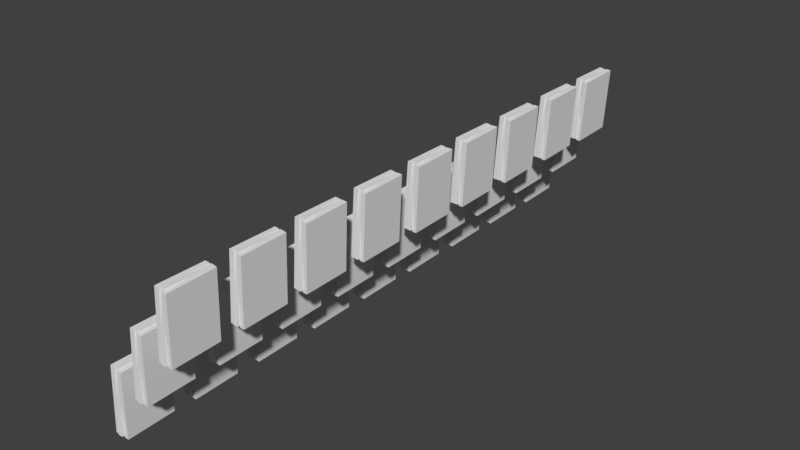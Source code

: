 # Source: Wares6.blend  (saved by Blender 2.79.0; exported with 4.5.12 LTS)
import bpy
from mathutils import Matrix  # noqa: F401  (used for matrix-valued properties, if any)

bpy.ops.wm.read_factory_settings(use_empty=True)
scene = bpy.context.scene
scene.name = 'Scene'

# ---- collections
col_collection_1 = bpy.data.collections.new('Collection 1'); scene.collection.children.link(col_collection_1)

# ---- world
world_world = bpy.data.worlds.new('World'); scene.world = world_world
world_world.color = (0.05088, 0.05088, 0.05088)
world_world.use_sun_shadow = False
world_world.sun_shadow_jitter_overblur = 0.0
world_world.cycles.sampling_method = 'MANUAL'

# ---- meshes
me_cube_001 = bpy.data.meshes.new('Cube.001')
me_cube_001.from_pydata([(-0.02032, -0.105, -0.146), (0.0004683, -0.105, 0.1502), (-0.02032, 0.105, -0.146), (0.0004683, 0.105, 0.1502), (-0.0003701, -0.105, -0.1474), (0.02042, -0.105, 0.1488), (-0.0003701, 0.105, -0.1474), (0.02042, 0.105, 0.1488), (-4.693e-05, -0.1112, -0.1428), (0.02072, -0.09857, 0.1532), (-0.0006744, 0.09857, -0.1518), (0.0201, 0.1112, 0.1442), (0.0199, -0.1112, -0.1442), (0.04067, -0.09857, 0.1518), (0.01928, 0.09857, -0.1532), (0.04005, 0.1112, 0.1428), (0.01937, -0.1006, -0.1518), (0.04015, -0.1093, 0.1443), (0.0198, 0.1093, -0.1457), (0.04058, 0.1006, 0.1505), (0.03932, -0.1006, -0.1532), (0.0601, -0.1093, 0.1429), (0.03975, 0.1093, -0.1471), (0.06053, 0.1006, 0.1491)], [], [(0, 1, 3, 2), (2, 3, 7, 6), (6, 7, 5, 4), (4, 5, 1, 0), (2, 6, 4, 0), (7, 3, 1, 5), (8, 9, 11, 10), (10, 11, 15, 14), (14, 15, 13, 12), (12, 13, 9, 8), (10, 14, 12, 8), (15, 11, 9, 13), (16, 17, 19, 18), (18, 19, 23, 22), (22, 23, 21, 20), (20, 21, 17, 16), (18, 22, 20, 16), (23, 19, 17, 21)])
_uv = me_cube_001.uv_layers.new(name='UVMap')
_uv.uv.foreach_set('vector', [0.2877, 0.4143, 0.2877, 8.314e-08, 0.5753, 0.0, 0.5753, 0.4143, 0.863, 0.4143, 0.863, 2.079e-08, 0.8904, 0.0, 0.8904, 0.4143, 0.5753, 0.4143, 0.5753, 0.8286, 0.2877, 0.8286, 0.2877, 0.4143, 0.8904, 0.4143, 0.8904, 0.8286, 0.863, 0.8286, 0.863, 0.4143, 0.9452, 0.4143, 0.9726, 0.4143, 0.9726, 0.7072, 0.9452, 0.7072, 0.9726, 0.2929, 0.9452, 0.2929, 0.9452, 0.0, 0.9726, 0.0, 0.2877, 6.236e-08, 0.2877, 0.4143, 0.0, 0.4143, 1.225e-07, 0.0, 0.9178, 0.414, 0.9178, 0.0, 0.9452, 2.079e-08, 0.9452, 0.414, 0.2877, 0.4143, 0.2877, 0.8286, 5.103e-08, 0.8286, 0.0, 0.4143, 0.9452, 0.4143, 0.9452, 0.8283, 0.9178, 0.8283, 0.9178, 0.4143, 0.9726, 0.4143, 1.0, 0.4143, 1.0, 0.707, 0.9726, 0.707, 1.0, 1.0, 0.9726, 1.0, 0.9726, 0.7072, 1.0, 0.7072, 0.863, 0.4143, 0.863, 0.8286, 0.5753, 0.8286, 0.5753, 0.4143, 0.9178, 0.0, 0.9178, 0.4141, 0.8904, 0.4141, 0.8904, 0.0, 0.863, 2.079e-08, 0.863, 0.4143, 0.5753, 0.4143, 0.5753, 0.0, 0.8904, 0.8284, 0.8904, 0.4143, 0.9178, 0.4143, 0.9178, 0.8284, 0.9452, 0.7072, 0.9726, 0.7072, 0.9726, 1.0, 0.9452, 1.0, 0.9726, 0.0, 1.0, 0.0, 1.0, 0.2928, 0.9726, 0.2928])
me_cube_001.use_remesh_preserve_volume = False
me_cube_001.use_remesh_preserve_attributes = False
me_cube_001.use_mirror_vertex_groups = False
me_cube_001.update()
me_cube_004 = bpy.data.meshes.new('Cube.004')
me_cube_004.from_pydata([(-0.02032, -0.105, -0.146), (0.0004683, -0.105, 0.1502), (-0.02032, 0.105, -0.146), (0.0004683, 0.105, 0.1502), (-0.0003701, -0.105, -0.1474), (0.02042, -0.105, 0.1488), (-0.0003701, 0.105, -0.1474), (0.02042, 0.105, 0.1488), (-4.693e-05, -0.1112, -0.1428), (0.02072, -0.09857, 0.1532), (-0.0006744, 0.09857, -0.1518), (0.0201, 0.1112, 0.1442), (0.0199, -0.1112, -0.1442), (0.04067, -0.09857, 0.1518), (0.01928, 0.09857, -0.1532), (0.04005, 0.1112, 0.1428), (0.01937, -0.1006, -0.1518), (0.04015, -0.1093, 0.1443), (0.0198, 0.1093, -0.1457), (0.04058, 0.1006, 0.1505), (0.03932, -0.1006, -0.1532), (0.0601, -0.1093, 0.1429), (0.03975, 0.1093, -0.1471), (0.06053, 0.1006, 0.1491)], [], [(0, 1, 3, 2), (2, 3, 7, 6), (6, 7, 5, 4), (4, 5, 1, 0), (2, 6, 4, 0), (7, 3, 1, 5), (8, 9, 11, 10), (10, 11, 15, 14), (14, 15, 13, 12), (12, 13, 9, 8), (10, 14, 12, 8), (15, 11, 9, 13), (16, 17, 19, 18), (18, 19, 23, 22), (22, 23, 21, 20), (20, 21, 17, 16), (18, 22, 20, 16), (23, 19, 17, 21)])
_uv = me_cube_004.uv_layers.new(name='UVMap')
_uv.uv.foreach_set('vector', [0.2877, 0.4143, 0.2877, 8.314e-08, 0.5753, 0.0, 0.5753, 0.4143, 0.863, 0.4143, 0.863, 2.079e-08, 0.8904, 0.0, 0.8904, 0.4143, 0.5753, 0.4143, 0.5753, 0.8286, 0.2877, 0.8286, 0.2877, 0.4143, 0.8904, 0.4143, 0.8904, 0.8286, 0.863, 0.8286, 0.863, 0.4143, 0.9452, 0.4143, 0.9726, 0.4143, 0.9726, 0.7072, 0.9452, 0.7072, 0.9726, 0.2929, 0.9452, 0.2929, 0.9452, 0.0, 0.9726, 0.0, 0.2877, 6.236e-08, 0.2877, 0.4143, 0.0, 0.4143, 1.225e-07, 0.0, 0.9178, 0.414, 0.9178, 0.0, 0.9452, 2.079e-08, 0.9452, 0.414, 0.2877, 0.4143, 0.2877, 0.8286, 5.103e-08, 0.8286, 0.0, 0.4143, 0.9452, 0.4143, 0.9452, 0.8283, 0.9178, 0.8283, 0.9178, 0.4143, 0.9726, 0.4143, 1.0, 0.4143, 1.0, 0.707, 0.9726, 0.707, 1.0, 1.0, 0.9726, 1.0, 0.9726, 0.7072, 1.0, 0.7072, 0.863, 0.4143, 0.863, 0.8286, 0.5753, 0.8286, 0.5753, 0.4143, 0.9178, 0.0, 0.9178, 0.4141, 0.8904, 0.4141, 0.8904, 0.0, 0.863, 2.079e-08, 0.863, 0.4143, 0.5753, 0.4143, 0.5753, 0.0, 0.8904, 0.8284, 0.8904, 0.4143, 0.9178, 0.4143, 0.9178, 0.8284, 0.9452, 0.7072, 0.9726, 0.7072, 0.9726, 1.0, 0.9452, 1.0, 0.9726, 0.0, 1.0, 0.0, 1.0, 0.2928, 0.9726, 0.2928])
me_cube_004.use_remesh_preserve_volume = False
me_cube_004.use_remesh_preserve_attributes = False
me_cube_004.use_mirror_vertex_groups = False
me_cube_004.update()
me_cube_005 = bpy.data.meshes.new('Cube.005')
me_cube_005.from_pydata([(-0.02032, -0.105, -0.146), (0.0004683, -0.105, 0.1502), (-0.02032, 0.105, -0.146), (0.0004683, 0.105, 0.1502), (-0.0003701, -0.105, -0.1474), (0.02042, -0.105, 0.1488), (-0.0003701, 0.105, -0.1474), (0.02042, 0.105, 0.1488), (-4.693e-05, -0.1112, -0.1428), (0.02072, -0.09857, 0.1532), (-0.0006744, 0.09857, -0.1518), (0.0201, 0.1112, 0.1442), (0.0199, -0.1112, -0.1442), (0.04067, -0.09857, 0.1518), (0.01928, 0.09857, -0.1532), (0.04005, 0.1112, 0.1428), (0.01937, -0.1006, -0.1518), (0.04015, -0.1093, 0.1443), (0.0198, 0.1093, -0.1457), (0.04058, 0.1006, 0.1505), (0.03932, -0.1006, -0.1532), (0.0601, -0.1093, 0.1429), (0.03975, 0.1093, -0.1471), (0.06053, 0.1006, 0.1491)], [], [(0, 1, 3, 2), (2, 3, 7, 6), (6, 7, 5, 4), (4, 5, 1, 0), (2, 6, 4, 0), (7, 3, 1, 5), (8, 9, 11, 10), (10, 11, 15, 14), (14, 15, 13, 12), (12, 13, 9, 8), (10, 14, 12, 8), (15, 11, 9, 13), (16, 17, 19, 18), (18, 19, 23, 22), (22, 23, 21, 20), (20, 21, 17, 16), (18, 22, 20, 16), (23, 19, 17, 21)])
_uv = me_cube_005.uv_layers.new(name='UVMap')
_uv.uv.foreach_set('vector', [0.2877, 0.4143, 0.2877, 8.314e-08, 0.5753, 0.0, 0.5753, 0.4143, 0.863, 0.4143, 0.863, 2.079e-08, 0.8904, 0.0, 0.8904, 0.4143, 0.5753, 0.4143, 0.5753, 0.8286, 0.2877, 0.8286, 0.2877, 0.4143, 0.8904, 0.4143, 0.8904, 0.8286, 0.863, 0.8286, 0.863, 0.4143, 0.9452, 0.4143, 0.9726, 0.4143, 0.9726, 0.7072, 0.9452, 0.7072, 0.9726, 0.2929, 0.9452, 0.2929, 0.9452, 0.0, 0.9726, 0.0, 0.2877, 6.236e-08, 0.2877, 0.4143, 0.0, 0.4143, 1.225e-07, 0.0, 0.9178, 0.414, 0.9178, 0.0, 0.9452, 2.079e-08, 0.9452, 0.414, 0.2877, 0.4143, 0.2877, 0.8286, 5.103e-08, 0.8286, 0.0, 0.4143, 0.9452, 0.4143, 0.9452, 0.8283, 0.9178, 0.8283, 0.9178, 0.4143, 0.9726, 0.4143, 1.0, 0.4143, 1.0, 0.707, 0.9726, 0.707, 1.0, 1.0, 0.9726, 1.0, 0.9726, 0.7072, 1.0, 0.7072, 0.863, 0.4143, 0.863, 0.8286, 0.5753, 0.8286, 0.5753, 0.4143, 0.9178, 0.0, 0.9178, 0.4141, 0.8904, 0.4141, 0.8904, 0.0, 0.863, 2.079e-08, 0.863, 0.4143, 0.5753, 0.4143, 0.5753, 0.0, 0.8904, 0.8284, 0.8904, 0.4143, 0.9178, 0.4143, 0.9178, 0.8284, 0.9452, 0.7072, 0.9726, 0.7072, 0.9726, 1.0, 0.9452, 1.0, 0.9726, 0.0, 1.0, 0.0, 1.0, 0.2928, 0.9726, 0.2928])
me_cube_005.use_remesh_preserve_volume = False
me_cube_005.use_remesh_preserve_attributes = False
me_cube_005.use_mirror_vertex_groups = False
me_cube_005.update()
me_cube_006 = bpy.data.meshes.new('Cube.006')
me_cube_006.from_pydata([(-0.02032, -0.105, -0.146), (0.0004683, -0.105, 0.1502), (-0.02032, 0.105, -0.146), (0.0004683, 0.105, 0.1502), (-0.0003701, -0.105, -0.1474), (0.02042, -0.105, 0.1488), (-0.0003701, 0.105, -0.1474), (0.02042, 0.105, 0.1488), (-4.693e-05, -0.1112, -0.1428), (0.02072, -0.09857, 0.1532), (-0.0006744, 0.09857, -0.1518), (0.0201, 0.1112, 0.1442), (0.0199, -0.1112, -0.1442), (0.04067, -0.09857, 0.1518), (0.01928, 0.09857, -0.1532), (0.04005, 0.1112, 0.1428), (0.01937, -0.1006, -0.1518), (0.04015, -0.1093, 0.1443), (0.0198, 0.1093, -0.1457), (0.04058, 0.1006, 0.1505), (0.03932, -0.1006, -0.1532), (0.0601, -0.1093, 0.1429), (0.03975, 0.1093, -0.1471), (0.06053, 0.1006, 0.1491)], [], [(0, 1, 3, 2), (2, 3, 7, 6), (6, 7, 5, 4), (4, 5, 1, 0), (2, 6, 4, 0), (7, 3, 1, 5), (8, 9, 11, 10), (10, 11, 15, 14), (14, 15, 13, 12), (12, 13, 9, 8), (10, 14, 12, 8), (15, 11, 9, 13), (16, 17, 19, 18), (18, 19, 23, 22), (22, 23, 21, 20), (20, 21, 17, 16), (18, 22, 20, 16), (23, 19, 17, 21)])
_uv = me_cube_006.uv_layers.new(name='UVMap')
_uv.uv.foreach_set('vector', [0.2877, 0.4143, 0.2877, 8.314e-08, 0.5753, 0.0, 0.5753, 0.4143, 0.863, 0.4143, 0.863, 2.079e-08, 0.8904, 0.0, 0.8904, 0.4143, 0.5753, 0.4143, 0.5753, 0.8286, 0.2877, 0.8286, 0.2877, 0.4143, 0.8904, 0.4143, 0.8904, 0.8286, 0.863, 0.8286, 0.863, 0.4143, 0.9452, 0.4143, 0.9726, 0.4143, 0.9726, 0.7072, 0.9452, 0.7072, 0.9726, 0.2929, 0.9452, 0.2929, 0.9452, 0.0, 0.9726, 0.0, 0.2877, 6.236e-08, 0.2877, 0.4143, 0.0, 0.4143, 1.225e-07, 0.0, 0.9178, 0.414, 0.9178, 0.0, 0.9452, 2.079e-08, 0.9452, 0.414, 0.2877, 0.4143, 0.2877, 0.8286, 5.103e-08, 0.8286, 0.0, 0.4143, 0.9452, 0.4143, 0.9452, 0.8283, 0.9178, 0.8283, 0.9178, 0.4143, 0.9726, 0.4143, 1.0, 0.4143, 1.0, 0.707, 0.9726, 0.707, 1.0, 1.0, 0.9726, 1.0, 0.9726, 0.7072, 1.0, 0.7072, 0.863, 0.4143, 0.863, 0.8286, 0.5753, 0.8286, 0.5753, 0.4143, 0.9178, 0.0, 0.9178, 0.4141, 0.8904, 0.4141, 0.8904, 0.0, 0.863, 2.079e-08, 0.863, 0.4143, 0.5753, 0.4143, 0.5753, 0.0, 0.8904, 0.8284, 0.8904, 0.4143, 0.9178, 0.4143, 0.9178, 0.8284, 0.9452, 0.7072, 0.9726, 0.7072, 0.9726, 1.0, 0.9452, 1.0, 0.9726, 0.0, 1.0, 0.0, 1.0, 0.2928, 0.9726, 0.2928])
me_cube_006.use_remesh_preserve_volume = False
me_cube_006.use_remesh_preserve_attributes = False
me_cube_006.use_mirror_vertex_groups = False
me_cube_006.update()
me_cube_007 = bpy.data.meshes.new('Cube.007')
me_cube_007.from_pydata([(-0.02032, -0.105, -0.146), (0.0004683, -0.105, 0.1502), (-0.02032, 0.105, -0.146), (0.0004683, 0.105, 0.1502), (-0.0003701, -0.105, -0.1474), (0.02042, -0.105, 0.1488), (-0.0003701, 0.105, -0.1474), (0.02042, 0.105, 0.1488), (-4.693e-05, -0.1112, -0.1428), (0.02072, -0.09857, 0.1532), (-0.0006744, 0.09857, -0.1518), (0.0201, 0.1112, 0.1442), (0.0199, -0.1112, -0.1442), (0.04067, -0.09857, 0.1518), (0.01928, 0.09857, -0.1532), (0.04005, 0.1112, 0.1428), (0.01937, -0.1006, -0.1518), (0.04015, -0.1093, 0.1443), (0.0198, 0.1093, -0.1457), (0.04058, 0.1006, 0.1505), (0.03932, -0.1006, -0.1532), (0.0601, -0.1093, 0.1429), (0.03975, 0.1093, -0.1471), (0.06053, 0.1006, 0.1491)], [], [(0, 1, 3, 2), (2, 3, 7, 6), (6, 7, 5, 4), (4, 5, 1, 0), (2, 6, 4, 0), (7, 3, 1, 5), (8, 9, 11, 10), (10, 11, 15, 14), (14, 15, 13, 12), (12, 13, 9, 8), (10, 14, 12, 8), (15, 11, 9, 13), (16, 17, 19, 18), (18, 19, 23, 22), (22, 23, 21, 20), (20, 21, 17, 16), (18, 22, 20, 16), (23, 19, 17, 21)])
_uv = me_cube_007.uv_layers.new(name='UVMap')
_uv.uv.foreach_set('vector', [0.2877, 0.4143, 0.2877, 8.314e-08, 0.5753, 0.0, 0.5753, 0.4143, 0.863, 0.4143, 0.863, 2.079e-08, 0.8904, 0.0, 0.8904, 0.4143, 0.5753, 0.4143, 0.5753, 0.8286, 0.2877, 0.8286, 0.2877, 0.4143, 0.8904, 0.4143, 0.8904, 0.8286, 0.863, 0.8286, 0.863, 0.4143, 0.9452, 0.4143, 0.9726, 0.4143, 0.9726, 0.7072, 0.9452, 0.7072, 0.9726, 0.2929, 0.9452, 0.2929, 0.9452, 0.0, 0.9726, 0.0, 0.2877, 6.236e-08, 0.2877, 0.4143, 0.0, 0.4143, 1.225e-07, 0.0, 0.9178, 0.414, 0.9178, 0.0, 0.9452, 2.079e-08, 0.9452, 0.414, 0.2877, 0.4143, 0.2877, 0.8286, 5.103e-08, 0.8286, 0.0, 0.4143, 0.9452, 0.4143, 0.9452, 0.8283, 0.9178, 0.8283, 0.9178, 0.4143, 0.9726, 0.4143, 1.0, 0.4143, 1.0, 0.707, 0.9726, 0.707, 1.0, 1.0, 0.9726, 1.0, 0.9726, 0.7072, 1.0, 0.7072, 0.863, 0.4143, 0.863, 0.8286, 0.5753, 0.8286, 0.5753, 0.4143, 0.9178, 0.0, 0.9178, 0.4141, 0.8904, 0.4141, 0.8904, 0.0, 0.863, 2.079e-08, 0.863, 0.4143, 0.5753, 0.4143, 0.5753, 0.0, 0.8904, 0.8284, 0.8904, 0.4143, 0.9178, 0.4143, 0.9178, 0.8284, 0.9452, 0.7072, 0.9726, 0.7072, 0.9726, 1.0, 0.9452, 1.0, 0.9726, 0.0, 1.0, 0.0, 1.0, 0.2928, 0.9726, 0.2928])
me_cube_007.use_remesh_preserve_volume = False
me_cube_007.use_remesh_preserve_attributes = False
me_cube_007.use_mirror_vertex_groups = False
me_cube_007.update()
me_cube_008 = bpy.data.meshes.new('Cube.008')
me_cube_008.from_pydata([(-0.02032, -0.105, -0.146), (0.0004683, -0.105, 0.1502), (-0.02032, 0.105, -0.146), (0.0004683, 0.105, 0.1502), (-0.0003701, -0.105, -0.1474), (0.02042, -0.105, 0.1488), (-0.0003701, 0.105, -0.1474), (0.02042, 0.105, 0.1488), (-4.693e-05, -0.1112, -0.1428), (0.02072, -0.09857, 0.1532), (-0.0006744, 0.09857, -0.1518), (0.0201, 0.1112, 0.1442), (0.0199, -0.1112, -0.1442), (0.04067, -0.09857, 0.1518), (0.01928, 0.09857, -0.1532), (0.04005, 0.1112, 0.1428), (0.01937, -0.1006, -0.1518), (0.04015, -0.1093, 0.1443), (0.0198, 0.1093, -0.1457), (0.04058, 0.1006, 0.1505), (0.03932, -0.1006, -0.1532), (0.0601, -0.1093, 0.1429), (0.03975, 0.1093, -0.1471), (0.06053, 0.1006, 0.1491)], [], [(0, 1, 3, 2), (2, 3, 7, 6), (6, 7, 5, 4), (4, 5, 1, 0), (2, 6, 4, 0), (7, 3, 1, 5), (8, 9, 11, 10), (10, 11, 15, 14), (14, 15, 13, 12), (12, 13, 9, 8), (10, 14, 12, 8), (15, 11, 9, 13), (16, 17, 19, 18), (18, 19, 23, 22), (22, 23, 21, 20), (20, 21, 17, 16), (18, 22, 20, 16), (23, 19, 17, 21)])
_uv = me_cube_008.uv_layers.new(name='UVMap')
_uv.uv.foreach_set('vector', [0.2877, 0.4143, 0.2877, 8.314e-08, 0.5753, 0.0, 0.5753, 0.4143, 0.863, 0.4143, 0.863, 2.079e-08, 0.8904, 0.0, 0.8904, 0.4143, 0.5753, 0.4143, 0.5753, 0.8286, 0.2877, 0.8286, 0.2877, 0.4143, 0.8904, 0.4143, 0.8904, 0.8286, 0.863, 0.8286, 0.863, 0.4143, 0.9452, 0.4143, 0.9726, 0.4143, 0.9726, 0.7072, 0.9452, 0.7072, 0.9726, 0.2929, 0.9452, 0.2929, 0.9452, 0.0, 0.9726, 0.0, 0.2877, 6.236e-08, 0.2877, 0.4143, 0.0, 0.4143, 1.225e-07, 0.0, 0.9178, 0.414, 0.9178, 0.0, 0.9452, 2.079e-08, 0.9452, 0.414, 0.2877, 0.4143, 0.2877, 0.8286, 5.103e-08, 0.8286, 0.0, 0.4143, 0.9452, 0.4143, 0.9452, 0.8283, 0.9178, 0.8283, 0.9178, 0.4143, 0.9726, 0.4143, 1.0, 0.4143, 1.0, 0.707, 0.9726, 0.707, 1.0, 1.0, 0.9726, 1.0, 0.9726, 0.7072, 1.0, 0.7072, 0.863, 0.4143, 0.863, 0.8286, 0.5753, 0.8286, 0.5753, 0.4143, 0.9178, 0.0, 0.9178, 0.4141, 0.8904, 0.4141, 0.8904, 0.0, 0.863, 2.079e-08, 0.863, 0.4143, 0.5753, 0.4143, 0.5753, 0.0, 0.8904, 0.8284, 0.8904, 0.4143, 0.9178, 0.4143, 0.9178, 0.8284, 0.9452, 0.7072, 0.9726, 0.7072, 0.9726, 1.0, 0.9452, 1.0, 0.9726, 0.0, 1.0, 0.0, 1.0, 0.2928, 0.9726, 0.2928])
me_cube_008.use_remesh_preserve_volume = False
me_cube_008.use_remesh_preserve_attributes = False
me_cube_008.use_mirror_vertex_groups = False
me_cube_008.update()
me_cube_009 = bpy.data.meshes.new('Cube.009')
me_cube_009.from_pydata([(-0.02032, -0.105, -0.146), (0.0004683, -0.105, 0.1502), (-0.02032, 0.105, -0.146), (0.0004683, 0.105, 0.1502), (-0.0003701, -0.105, -0.1474), (0.02042, -0.105, 0.1488), (-0.0003701, 0.105, -0.1474), (0.02042, 0.105, 0.1488), (-4.693e-05, -0.1112, -0.1428), (0.02072, -0.09857, 0.1532), (-0.0006744, 0.09857, -0.1518), (0.0201, 0.1112, 0.1442), (0.0199, -0.1112, -0.1442), (0.04067, -0.09857, 0.1518), (0.01928, 0.09857, -0.1532), (0.04005, 0.1112, 0.1428), (0.01937, -0.1006, -0.1518), (0.04015, -0.1093, 0.1443), (0.0198, 0.1093, -0.1457), (0.04058, 0.1006, 0.1505), (0.03932, -0.1006, -0.1532), (0.0601, -0.1093, 0.1429), (0.03975, 0.1093, -0.1471), (0.06053, 0.1006, 0.1491)], [], [(0, 1, 3, 2), (2, 3, 7, 6), (6, 7, 5, 4), (4, 5, 1, 0), (2, 6, 4, 0), (7, 3, 1, 5), (8, 9, 11, 10), (10, 11, 15, 14), (14, 15, 13, 12), (12, 13, 9, 8), (10, 14, 12, 8), (15, 11, 9, 13), (16, 17, 19, 18), (18, 19, 23, 22), (22, 23, 21, 20), (20, 21, 17, 16), (18, 22, 20, 16), (23, 19, 17, 21)])
_uv = me_cube_009.uv_layers.new(name='UVMap')
_uv.uv.foreach_set('vector', [0.2877, 0.4143, 0.2877, 8.314e-08, 0.5753, 0.0, 0.5753, 0.4143, 0.863, 0.4143, 0.863, 2.079e-08, 0.8904, 0.0, 0.8904, 0.4143, 0.5753, 0.4143, 0.5753, 0.8286, 0.2877, 0.8286, 0.2877, 0.4143, 0.8904, 0.4143, 0.8904, 0.8286, 0.863, 0.8286, 0.863, 0.4143, 0.9452, 0.4143, 0.9726, 0.4143, 0.9726, 0.7072, 0.9452, 0.7072, 0.9726, 0.2929, 0.9452, 0.2929, 0.9452, 0.0, 0.9726, 0.0, 0.2877, 6.236e-08, 0.2877, 0.4143, 0.0, 0.4143, 1.225e-07, 0.0, 0.9178, 0.414, 0.9178, 0.0, 0.9452, 2.079e-08, 0.9452, 0.414, 0.2877, 0.4143, 0.2877, 0.8286, 5.103e-08, 0.8286, 0.0, 0.4143, 0.9452, 0.4143, 0.9452, 0.8283, 0.9178, 0.8283, 0.9178, 0.4143, 0.9726, 0.4143, 1.0, 0.4143, 1.0, 0.707, 0.9726, 0.707, 1.0, 1.0, 0.9726, 1.0, 0.9726, 0.7072, 1.0, 0.7072, 0.863, 0.4143, 0.863, 0.8286, 0.5753, 0.8286, 0.5753, 0.4143, 0.9178, 0.0, 0.9178, 0.4141, 0.8904, 0.4141, 0.8904, 0.0, 0.863, 2.079e-08, 0.863, 0.4143, 0.5753, 0.4143, 0.5753, 0.0, 0.8904, 0.8284, 0.8904, 0.4143, 0.9178, 0.4143, 0.9178, 0.8284, 0.9452, 0.7072, 0.9726, 0.7072, 0.9726, 1.0, 0.9452, 1.0, 0.9726, 0.0, 1.0, 0.0, 1.0, 0.2928, 0.9726, 0.2928])
me_cube_009.use_remesh_preserve_volume = False
me_cube_009.use_remesh_preserve_attributes = False
me_cube_009.use_mirror_vertex_groups = False
me_cube_009.update()

# ---- objects
ob_cube_001 = bpy.data.objects.new('Cube.001', me_cube_001)
ob_cube_002 = bpy.data.objects.new('Cube.002', me_cube_004)
ob_cube_003 = bpy.data.objects.new('Cube.003', me_cube_005)
ob_cube_004 = bpy.data.objects.new('Cube.004', me_cube_006)
ob_cube_005 = bpy.data.objects.new('Cube.005', me_cube_007)
ob_cube_006 = bpy.data.objects.new('Cube.006', me_cube_008)
ob_cube_007 = bpy.data.objects.new('Cube.007', me_cube_009)

# ---- transforms, parenting, visibility, modifiers, constraints
ob_cube_001.location = (-0.3597, 1.247, 0.4462)
ob_cube_001.lineart.crease_threshold = 0.0
_m = ob_cube_001.modifiers.new('Array', 'ARRAY')
_m.count = 3
_m.constant_offset_displace = (0.0, 0.0, 0.0)
_m.relative_offset_displace = (1.75, -1.4, 0.675)
_m = ob_cube_001.modifiers.new('Array.001', 'ARRAY')
_m.count = 3
_m.constant_offset_displace = (0.0, 0.0, 0.0)
_m.relative_offset_displace = (0.0, -1.1, 0.0)
ob_cube_002.location = (-0.3597, 0.938, 0.4462)
ob_cube_002.lineart.crease_threshold = 0.0
_m = ob_cube_002.modifiers.new('Array', 'ARRAY')
_m.count = 3
_m.constant_offset_displace = (0.0, 0.0, 0.0)
_m.relative_offset_displace = (1.75, -1.4, 0.675)
_m = ob_cube_002.modifiers.new('Array.001', 'ARRAY')
_m.constant_offset_displace = (0.0, 0.0, 0.0)
_m.relative_offset_displace = (0.0, -1.1, 0.0)
ob_cube_003.location = (-0.3597, 0.6309, 0.4462)
ob_cube_003.lineart.crease_threshold = 0.0
_m = ob_cube_003.modifiers.new('Array', 'ARRAY')
_m.count = 3
_m.constant_offset_displace = (0.0, 0.0, 0.0)
_m.relative_offset_displace = (1.75, -1.4, 0.675)
_m = ob_cube_003.modifiers.new('Array.001', 'ARRAY')
_m.constant_offset_displace = (0.0, 0.0, 0.0)
_m.relative_offset_displace = (0.0, -1.1, 0.0)
ob_cube_004.location = (-0.3597, -0.9356, 0.4462)
ob_cube_004.lineart.crease_threshold = 0.0
_m = ob_cube_004.modifiers.new('Array', 'ARRAY')
_m.constant_offset_displace = (0.0, 0.0, 0.0)
_m.relative_offset_displace = (1.75, -1.4, 0.675)
ob_cube_005.location = (-0.3597, -1.247, 0.4462)
ob_cube_005.lineart.crease_threshold = 0.0
ob_cube_006.location = (-0.0805, 1.246, 0.8566)
ob_cube_006.lineart.crease_threshold = 0.0
ob_cube_007.location = (-0.2184, 1.251, 0.6538)
ob_cube_007.lineart.crease_threshold = 0.0
_m = ob_cube_007.modifiers.new('Array', 'ARRAY')
_m.constant_offset_displace = (0.0, 0.0, 0.0)
_m.relative_offset_displace = (1.75, -1.4, 0.675)

# ---- collection membership
col_collection_1.objects.link(ob_cube_001)
col_collection_1.objects.link(ob_cube_002)
col_collection_1.objects.link(ob_cube_003)
col_collection_1.objects.link(ob_cube_004)
col_collection_1.objects.link(ob_cube_005)
col_collection_1.objects.link(ob_cube_006)
col_collection_1.objects.link(ob_cube_007)

# ---- scene / render settings (as saved in the file)
scene.frame_start = 1; scene.frame_end = 250; scene.frame_set(1)
scene.render.engine = 'BLENDER_EEVEE_NEXT'
scene.render.resolution_percentage = 50
scene.render.dither_intensity = 0.0
scene.cycles.use_denoising = False
scene.cycles.samples = 128
scene.cycles.sampling_pattern = 'TABULATED_SOBOL'
scene.cycles.use_adaptive_sampling = False
scene.cycles.use_light_tree = False
scene.cycles.blur_glossy = 0.0
scene.cycles.sample_clamp_indirect = 0.0
scene.view_settings.view_transform = 'Standard'
bpy.context.view_layer.update()

# ---- added for rendering (the .blend has no active camera and no usable light): camera, sun
cam_auto = bpy.data.cameras.new('AutoCamera')
cam_auto.lens = 50.0
cam_auto.sensor_width = 36.0
cam_auto.clip_end = 1000.0
ob_auto_camera = bpy.data.objects.new('AutoCamera', cam_auto)
scene.collection.objects.link(ob_auto_camera)
ob_auto_camera.location = (2.42718, -3.14865, 2.75363)
ob_auto_camera.rotation_euler = (1.09748, -7.21219e-08, 0.694738)
scene.camera = ob_auto_camera
light_auto_sun = bpy.data.lights.new('AutoSun', 'SUN')
light_auto_sun.energy = 3.0
light_auto_sun.angle = 0.0523599
ob_auto_sun = bpy.data.objects.new('AutoSun', light_auto_sun)
scene.collection.objects.link(ob_auto_sun)
ob_auto_sun.rotation_euler = (0.872665, 0.174533, 0.523599)
bpy.context.view_layer.update()
